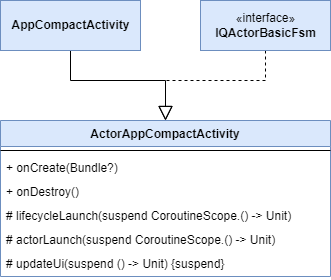

The diagram above was exported from draw.io. Its source (the exported page's mxGraphModel, read from the mxfile embedded in the PNG):
<mxGraphModel dx="868" dy="545" grid="1" gridSize="10" guides="1" tooltips="1" connect="1" arrows="1" fold="1" page="1" pageScale="1" pageWidth="827" pageHeight="1169" math="0" shadow="0">
  <root>
    <mxCell id="WIyWlLk6GJQsqaUBKTNV-0" />
    <mxCell id="WIyWlLk6GJQsqaUBKTNV-1" parent="WIyWlLk6GJQsqaUBKTNV-0" />
    <mxCell id="a0j--N-yjKZFFM32XALa-0" value="ActorAppCompactActivity" style="swimlane;fontStyle=1;align=center;verticalAlign=top;childLayout=stackLayout;horizontal=1;startSize=26;horizontalStack=0;resizeParent=1;resizeParentMax=0;resizeLast=0;collapsible=1;marginBottom=0;fillColor=#dae8fc;strokeColor=#6c8ebf;" parent="WIyWlLk6GJQsqaUBKTNV-1" vertex="1">
      <mxGeometry x="230" y="190" width="330" height="156" as="geometry" />
    </mxCell>
    <mxCell id="a0j--N-yjKZFFM32XALa-2" value="" style="line;strokeWidth=1;fillColor=none;align=left;verticalAlign=middle;spacingTop=-1;spacingLeft=3;spacingRight=3;rotatable=0;labelPosition=right;points=[];portConstraint=eastwest;" parent="a0j--N-yjKZFFM32XALa-0" vertex="1">
      <mxGeometry y="26" width="330" height="8" as="geometry" />
    </mxCell>
    <mxCell id="a0j--N-yjKZFFM32XALa-3" value="+ onCreate(Bundle?)" style="text;strokeColor=none;fillColor=none;align=left;verticalAlign=top;spacingLeft=4;spacingRight=4;overflow=hidden;rotatable=0;points=[[0,0.5],[1,0.5]];portConstraint=eastwest;" parent="a0j--N-yjKZFFM32XALa-0" vertex="1">
      <mxGeometry y="34" width="330" height="24" as="geometry" />
    </mxCell>
    <mxCell id="a0j--N-yjKZFFM32XALa-4" value="+ onDestroy()" style="text;strokeColor=none;fillColor=none;align=left;verticalAlign=top;spacingLeft=4;spacingRight=4;overflow=hidden;rotatable=0;points=[[0,0.5],[1,0.5]];portConstraint=eastwest;" parent="a0j--N-yjKZFFM32XALa-0" vertex="1">
      <mxGeometry y="58" width="330" height="24" as="geometry" />
    </mxCell>
    <mxCell id="a0j--N-yjKZFFM32XALa-5" value="# lifecycleLaunch(suspend CoroutineScope.() -&gt; Unit)" style="text;strokeColor=none;fillColor=none;align=left;verticalAlign=top;spacingLeft=4;spacingRight=4;overflow=hidden;rotatable=0;points=[[0,0.5],[1,0.5]];portConstraint=eastwest;" parent="a0j--N-yjKZFFM32XALa-0" vertex="1">
      <mxGeometry y="82" width="330" height="24" as="geometry" />
    </mxCell>
    <mxCell id="a0j--N-yjKZFFM32XALa-6" value="# actorLaunch(suspend CoroutineScope.() -&gt; Unit)" style="text;strokeColor=none;fillColor=none;align=left;verticalAlign=top;spacingLeft=4;spacingRight=4;overflow=hidden;rotatable=0;points=[[0,0.5],[1,0.5]];portConstraint=eastwest;" parent="a0j--N-yjKZFFM32XALa-0" vertex="1">
      <mxGeometry y="106" width="330" height="24" as="geometry" />
    </mxCell>
    <mxCell id="a0j--N-yjKZFFM32XALa-7" value="# updateUi(suspend () -&gt; Unit) {suspend}" style="text;strokeColor=none;fillColor=none;align=left;verticalAlign=top;spacingLeft=4;spacingRight=4;overflow=hidden;rotatable=0;points=[[0,0.5],[1,0.5]];portConstraint=eastwest;" parent="a0j--N-yjKZFFM32XALa-0" vertex="1">
      <mxGeometry y="130" width="330" height="26" as="geometry" />
    </mxCell>
    <mxCell id="a0j--N-yjKZFFM32XALa-10" style="edgeStyle=orthogonalEdgeStyle;rounded=0;orthogonalLoop=1;jettySize=auto;html=1;startSize=12;endSize=12;endArrow=block;endFill=0;" parent="WIyWlLk6GJQsqaUBKTNV-1" source="a0j--N-yjKZFFM32XALa-8" target="a0j--N-yjKZFFM32XALa-0" edge="1">
      <mxGeometry relative="1" as="geometry" />
    </mxCell>
    <mxCell id="a0j--N-yjKZFFM32XALa-8" value="AppCompactActivity" style="html=1;fillColor=#dae8fc;strokeColor=#6c8ebf;fontStyle=1" parent="WIyWlLk6GJQsqaUBKTNV-1" vertex="1">
      <mxGeometry x="230" y="70" width="140" height="50" as="geometry" />
    </mxCell>
    <mxCell id="a0j--N-yjKZFFM32XALa-11" value="" style="edgeStyle=orthogonalEdgeStyle;rounded=0;orthogonalLoop=1;jettySize=auto;html=1;endArrow=block;endFill=0;startSize=12;endSize=12;dashed=1;" parent="WIyWlLk6GJQsqaUBKTNV-1" source="a0j--N-yjKZFFM32XALa-9" target="a0j--N-yjKZFFM32XALa-0" edge="1">
      <mxGeometry relative="1" as="geometry" />
    </mxCell>
    <mxCell id="a0j--N-yjKZFFM32XALa-9" value="«interface»&lt;br&gt;&lt;b&gt;IQActorBasicFsm&lt;/b&gt;" style="html=1;fillColor=#dae8fc;strokeColor=#6c8ebf;" parent="WIyWlLk6GJQsqaUBKTNV-1" vertex="1">
      <mxGeometry x="430" y="70" width="130" height="50" as="geometry" />
    </mxCell>
  </root>
</mxGraphModel>